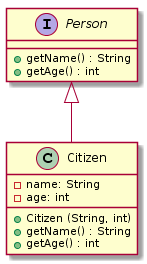

The diagram above was rendered by PlantUML. Its source (embedded in the PNG):
@startuml
Person <|-- Citizen

class Citizen {
    - name: String
    - age: int
    + Citizen (String, int)
    + getName() : String
    + getAge() : int
}

interface Person {
    + getName() : String
    + getAge() : int
}
@enduml